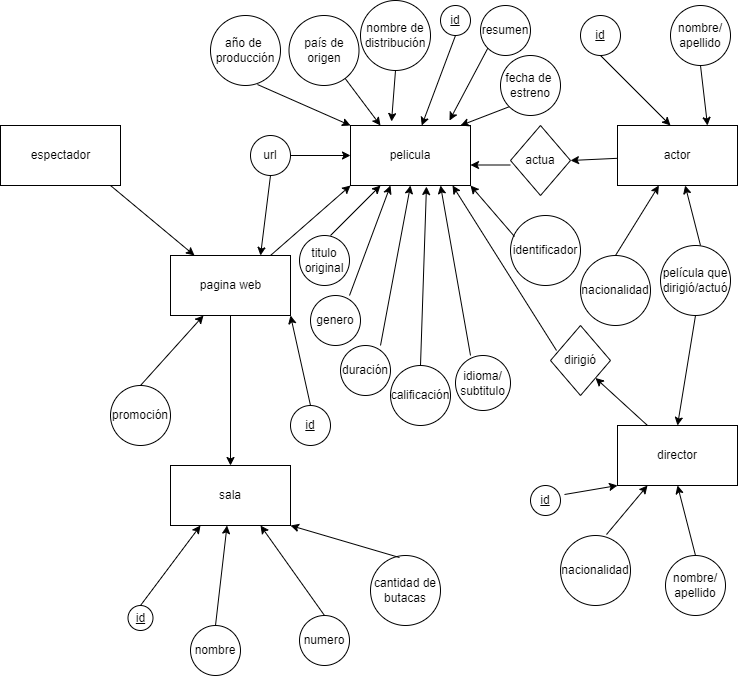

The diagram above was exported from draw.io. Its source (the exported page's mxGraphModel, read from the mxfile embedded in the PNG):
<mxGraphModel dx="1736" dy="964" grid="1" gridSize="10" guides="1" tooltips="1" connect="1" arrows="1" fold="1" page="1" pageScale="1" pageWidth="827" pageHeight="1169" math="0" shadow="0">
  <root>
    <mxCell id="0" />
    <mxCell id="1" parent="0" />
    <mxCell id="WnUaOvFXPrf1lMdvL62--2" value="" style="rounded=0;whiteSpace=wrap;html=1;" vertex="1" parent="1">
      <mxGeometry x="90" y="130" width="120" height="60" as="geometry" />
    </mxCell>
    <mxCell id="WnUaOvFXPrf1lMdvL62--4" value="espectador" style="text;html=1;resizable=0;autosize=1;align=center;verticalAlign=middle;points=[];fillColor=none;strokeColor=none;rounded=0;" vertex="1" parent="1">
      <mxGeometry x="115" y="150" width="70" height="20" as="geometry" />
    </mxCell>
    <mxCell id="WnUaOvFXPrf1lMdvL62--5" value="" style="rounded=0;whiteSpace=wrap;html=1;" vertex="1" parent="1">
      <mxGeometry x="260" y="260" width="120" height="60" as="geometry" />
    </mxCell>
    <mxCell id="WnUaOvFXPrf1lMdvL62--6" value="pagina web" style="text;html=1;resizable=0;autosize=1;align=center;verticalAlign=middle;points=[];fillColor=none;strokeColor=none;rounded=0;" vertex="1" parent="1">
      <mxGeometry x="280" y="280" width="80" height="20" as="geometry" />
    </mxCell>
    <mxCell id="WnUaOvFXPrf1lMdvL62--7" value="pelicula" style="rounded=0;whiteSpace=wrap;html=1;" vertex="1" parent="1">
      <mxGeometry x="440" y="130" width="120" height="60" as="geometry" />
    </mxCell>
    <mxCell id="WnUaOvFXPrf1lMdvL62--8" value="promoción" style="ellipse;whiteSpace=wrap;html=1;aspect=fixed;" vertex="1" parent="1">
      <mxGeometry x="200" y="390" width="60" height="60" as="geometry" />
    </mxCell>
    <mxCell id="WnUaOvFXPrf1lMdvL62--9" value="sala" style="rounded=0;whiteSpace=wrap;html=1;" vertex="1" parent="1">
      <mxGeometry x="260" y="470" width="120" height="60" as="geometry" />
    </mxCell>
    <mxCell id="WnUaOvFXPrf1lMdvL62--10" value="actor" style="rounded=0;whiteSpace=wrap;html=1;" vertex="1" parent="1">
      <mxGeometry x="707" y="130" width="120" height="60" as="geometry" />
    </mxCell>
    <mxCell id="WnUaOvFXPrf1lMdvL62--12" value="url" style="ellipse;whiteSpace=wrap;html=1;aspect=fixed;" vertex="1" parent="1">
      <mxGeometry x="340" y="140" width="40" height="40" as="geometry" />
    </mxCell>
    <mxCell id="WnUaOvFXPrf1lMdvL62--13" value="&lt;u&gt;id&lt;/u&gt;" style="ellipse;whiteSpace=wrap;html=1;aspect=fixed;" vertex="1" parent="1">
      <mxGeometry x="380" y="410" width="40" height="40" as="geometry" />
    </mxCell>
    <mxCell id="WnUaOvFXPrf1lMdvL62--14" value="" style="endArrow=classic;html=1;rounded=0;entryX=1;entryY=1;entryDx=0;entryDy=0;" edge="1" parent="1" target="WnUaOvFXPrf1lMdvL62--5">
      <mxGeometry width="50" height="50" relative="1" as="geometry">
        <mxPoint x="400" y="410" as="sourcePoint" />
        <mxPoint x="450" y="360" as="targetPoint" />
      </mxGeometry>
    </mxCell>
    <mxCell id="WnUaOvFXPrf1lMdvL62--15" value="" style="endArrow=classic;html=1;rounded=0;entryX=0.75;entryY=0;entryDx=0;entryDy=0;exitX=0.5;exitY=1;exitDx=0;exitDy=0;" edge="1" parent="1" source="WnUaOvFXPrf1lMdvL62--12" target="WnUaOvFXPrf1lMdvL62--5">
      <mxGeometry width="50" height="50" relative="1" as="geometry">
        <mxPoint x="320" y="410" as="sourcePoint" />
        <mxPoint x="370" y="360" as="targetPoint" />
      </mxGeometry>
    </mxCell>
    <mxCell id="WnUaOvFXPrf1lMdvL62--16" value="" style="endArrow=classic;html=1;rounded=0;" edge="1" parent="1" target="WnUaOvFXPrf1lMdvL62--5">
      <mxGeometry width="50" height="50" relative="1" as="geometry">
        <mxPoint x="230" y="390" as="sourcePoint" />
        <mxPoint x="280" y="340" as="targetPoint" />
      </mxGeometry>
    </mxCell>
    <mxCell id="WnUaOvFXPrf1lMdvL62--17" value="" style="endArrow=classic;html=1;rounded=0;exitX=0.5;exitY=1;exitDx=0;exitDy=0;entryX=0.5;entryY=0;entryDx=0;entryDy=0;" edge="1" parent="1" source="WnUaOvFXPrf1lMdvL62--5" target="WnUaOvFXPrf1lMdvL62--9">
      <mxGeometry width="50" height="50" relative="1" as="geometry">
        <mxPoint x="320" y="260" as="sourcePoint" />
        <mxPoint x="320" y="430" as="targetPoint" />
      </mxGeometry>
    </mxCell>
    <mxCell id="WnUaOvFXPrf1lMdvL62--18" value="" style="endArrow=classic;html=1;rounded=0;entryX=0.2;entryY=0;entryDx=0;entryDy=0;entryPerimeter=0;" edge="1" parent="1" target="WnUaOvFXPrf1lMdvL62--5">
      <mxGeometry width="50" height="50" relative="1" as="geometry">
        <mxPoint x="200" y="190" as="sourcePoint" />
        <mxPoint x="250" y="140" as="targetPoint" />
      </mxGeometry>
    </mxCell>
    <mxCell id="WnUaOvFXPrf1lMdvL62--19" value="" style="endArrow=classic;html=1;rounded=0;entryX=0;entryY=1;entryDx=0;entryDy=0;" edge="1" parent="1" target="WnUaOvFXPrf1lMdvL62--7">
      <mxGeometry width="50" height="50" relative="1" as="geometry">
        <mxPoint x="360" y="260" as="sourcePoint" />
        <mxPoint x="410" y="210" as="targetPoint" />
      </mxGeometry>
    </mxCell>
    <mxCell id="WnUaOvFXPrf1lMdvL62--21" value="actua" style="rhombus;whiteSpace=wrap;html=1;" vertex="1" parent="1">
      <mxGeometry x="600" y="130" width="60" height="70" as="geometry" />
    </mxCell>
    <mxCell id="WnUaOvFXPrf1lMdvL62--22" value="" style="endArrow=classic;html=1;rounded=0;" edge="1" parent="1">
      <mxGeometry width="50" height="50" relative="1" as="geometry">
        <mxPoint x="600" y="169.5" as="sourcePoint" />
        <mxPoint x="560" y="169.5" as="targetPoint" />
      </mxGeometry>
    </mxCell>
    <mxCell id="WnUaOvFXPrf1lMdvL62--23" value="" style="endArrow=classic;html=1;rounded=0;entryX=1;entryY=0.5;entryDx=0;entryDy=0;" edge="1" parent="1" source="WnUaOvFXPrf1lMdvL62--10" target="WnUaOvFXPrf1lMdvL62--21">
      <mxGeometry width="50" height="50" relative="1" as="geometry">
        <mxPoint x="700" y="170" as="sourcePoint" />
        <mxPoint x="440" y="220" as="targetPoint" />
      </mxGeometry>
    </mxCell>
    <mxCell id="WnUaOvFXPrf1lMdvL62--24" value="&lt;u&gt;id&lt;/u&gt;" style="ellipse;whiteSpace=wrap;html=1;aspect=fixed;" vertex="1" parent="1">
      <mxGeometry x="670" y="20" width="40" height="40" as="geometry" />
    </mxCell>
    <mxCell id="WnUaOvFXPrf1lMdvL62--26" value="nombre/&lt;br&gt;apellido" style="ellipse;whiteSpace=wrap;html=1;aspect=fixed;" vertex="1" parent="1">
      <mxGeometry x="760" y="10" width="60" height="60" as="geometry" />
    </mxCell>
    <mxCell id="WnUaOvFXPrf1lMdvL62--27" value="nacionalidad" style="ellipse;whiteSpace=wrap;html=1;aspect=fixed;" vertex="1" parent="1">
      <mxGeometry x="670" y="260" width="70" height="70" as="geometry" />
    </mxCell>
    <mxCell id="WnUaOvFXPrf1lMdvL62--28" value="película que dirigió/actuó" style="ellipse;whiteSpace=wrap;html=1;aspect=fixed;" vertex="1" parent="1">
      <mxGeometry x="750" y="250" width="70" height="70" as="geometry" />
    </mxCell>
    <mxCell id="WnUaOvFXPrf1lMdvL62--30" value="" style="endArrow=classic;html=1;rounded=0;exitX=0.5;exitY=0;exitDx=0;exitDy=0;" edge="1" parent="1" source="WnUaOvFXPrf1lMdvL62--27" target="WnUaOvFXPrf1lMdvL62--10">
      <mxGeometry width="50" height="50" relative="1" as="geometry">
        <mxPoint x="670" y="250" as="sourcePoint" />
        <mxPoint x="720" y="200" as="targetPoint" />
      </mxGeometry>
    </mxCell>
    <mxCell id="WnUaOvFXPrf1lMdvL62--31" value="" style="endArrow=classic;html=1;rounded=0;" edge="1" parent="1" target="WnUaOvFXPrf1lMdvL62--10">
      <mxGeometry width="50" height="50" relative="1" as="geometry">
        <mxPoint x="790" y="250" as="sourcePoint" />
        <mxPoint x="840" y="200" as="targetPoint" />
      </mxGeometry>
    </mxCell>
    <mxCell id="WnUaOvFXPrf1lMdvL62--32" value="" style="endArrow=classic;html=1;rounded=0;" edge="1" parent="1">
      <mxGeometry width="50" height="50" relative="1" as="geometry">
        <mxPoint x="690" y="60" as="sourcePoint" />
        <mxPoint x="760" y="130" as="targetPoint" />
      </mxGeometry>
    </mxCell>
    <mxCell id="WnUaOvFXPrf1lMdvL62--33" value="" style="endArrow=classic;html=1;rounded=0;entryX=0.75;entryY=0;entryDx=0;entryDy=0;exitX=0.5;exitY=1;exitDx=0;exitDy=0;" edge="1" parent="1" source="WnUaOvFXPrf1lMdvL62--26" target="WnUaOvFXPrf1lMdvL62--10">
      <mxGeometry width="50" height="50" relative="1" as="geometry">
        <mxPoint x="500" y="260" as="sourcePoint" />
        <mxPoint x="550" y="210" as="targetPoint" />
      </mxGeometry>
    </mxCell>
    <mxCell id="WnUaOvFXPrf1lMdvL62--34" value="&lt;u&gt;id&lt;/u&gt;" style="ellipse;whiteSpace=wrap;html=1;aspect=fixed;" vertex="1" parent="1">
      <mxGeometry x="530" y="10" width="30" height="30" as="geometry" />
    </mxCell>
    <mxCell id="WnUaOvFXPrf1lMdvL62--35" value="nombre de distribución" style="ellipse;whiteSpace=wrap;html=1;aspect=fixed;" vertex="1" parent="1">
      <mxGeometry x="450" y="5" width="70" height="70" as="geometry" />
    </mxCell>
    <mxCell id="WnUaOvFXPrf1lMdvL62--36" value="resumen" style="ellipse;whiteSpace=wrap;html=1;aspect=fixed;" vertex="1" parent="1">
      <mxGeometry x="570" y="10" width="50" height="50" as="geometry" />
    </mxCell>
    <mxCell id="WnUaOvFXPrf1lMdvL62--37" value="titulo original" style="ellipse;whiteSpace=wrap;html=1;aspect=fixed;" vertex="1" parent="1">
      <mxGeometry x="389" y="240" width="50" height="50" as="geometry" />
    </mxCell>
    <mxCell id="WnUaOvFXPrf1lMdvL62--38" value="genero" style="ellipse;whiteSpace=wrap;html=1;aspect=fixed;" vertex="1" parent="1">
      <mxGeometry x="400" y="300" width="50" height="50" as="geometry" />
    </mxCell>
    <mxCell id="WnUaOvFXPrf1lMdvL62--39" value="duración" style="ellipse;whiteSpace=wrap;html=1;aspect=fixed;" vertex="1" parent="1">
      <mxGeometry x="430" y="350" width="50" height="50" as="geometry" />
    </mxCell>
    <mxCell id="WnUaOvFXPrf1lMdvL62--40" value="calificación" style="ellipse;whiteSpace=wrap;html=1;aspect=fixed;" vertex="1" parent="1">
      <mxGeometry x="480" y="370" width="60" height="60" as="geometry" />
    </mxCell>
    <mxCell id="WnUaOvFXPrf1lMdvL62--41" value="idioma/&lt;br&gt;subtitulo" style="ellipse;whiteSpace=wrap;html=1;aspect=fixed;" vertex="1" parent="1">
      <mxGeometry x="545" y="360" width="55" height="55" as="geometry" />
    </mxCell>
    <mxCell id="WnUaOvFXPrf1lMdvL62--42" value="identificador" style="ellipse;whiteSpace=wrap;html=1;aspect=fixed;" vertex="1" parent="1">
      <mxGeometry x="600" y="220" width="70" height="70" as="geometry" />
    </mxCell>
    <mxCell id="WnUaOvFXPrf1lMdvL62--43" value="año de&amp;nbsp;&lt;br&gt;producción" style="ellipse;whiteSpace=wrap;html=1;aspect=fixed;" vertex="1" parent="1">
      <mxGeometry x="300" y="20" width="70" height="70" as="geometry" />
    </mxCell>
    <mxCell id="WnUaOvFXPrf1lMdvL62--44" value="país de origen" style="ellipse;whiteSpace=wrap;html=1;aspect=fixed;" vertex="1" parent="1">
      <mxGeometry x="378.5" y="20" width="70" height="70" as="geometry" />
    </mxCell>
    <mxCell id="WnUaOvFXPrf1lMdvL62--45" value="fecha de&amp;nbsp;&lt;br&gt;estreno" style="ellipse;whiteSpace=wrap;html=1;aspect=fixed;" vertex="1" parent="1">
      <mxGeometry x="590" y="60" width="60" height="60" as="geometry" />
    </mxCell>
    <mxCell id="WnUaOvFXPrf1lMdvL62--46" value="" style="endArrow=classic;html=1;rounded=0;entryX=0;entryY=0;entryDx=0;entryDy=0;exitX=0.671;exitY=0.986;exitDx=0;exitDy=0;exitPerimeter=0;" edge="1" parent="1" source="WnUaOvFXPrf1lMdvL62--43" target="WnUaOvFXPrf1lMdvL62--7">
      <mxGeometry width="50" height="50" relative="1" as="geometry">
        <mxPoint x="490" y="115" as="sourcePoint" />
        <mxPoint x="540" y="65" as="targetPoint" />
      </mxGeometry>
    </mxCell>
    <mxCell id="WnUaOvFXPrf1lMdvL62--47" value="" style="endArrow=classic;html=1;rounded=0;exitX=0.5;exitY=1;exitDx=0;exitDy=0;entryX=0.342;entryY=-0.067;entryDx=0;entryDy=0;entryPerimeter=0;" edge="1" parent="1" source="WnUaOvFXPrf1lMdvL62--35" target="WnUaOvFXPrf1lMdvL62--7">
      <mxGeometry width="50" height="50" relative="1" as="geometry">
        <mxPoint x="505" y="115" as="sourcePoint" />
        <mxPoint x="555" y="65" as="targetPoint" />
      </mxGeometry>
    </mxCell>
    <mxCell id="WnUaOvFXPrf1lMdvL62--48" value="" style="endArrow=classic;html=1;rounded=0;exitX=0.5;exitY=1;exitDx=0;exitDy=0;" edge="1" parent="1" source="WnUaOvFXPrf1lMdvL62--34" target="WnUaOvFXPrf1lMdvL62--7">
      <mxGeometry width="50" height="50" relative="1" as="geometry">
        <mxPoint x="530" y="115" as="sourcePoint" />
        <mxPoint x="580" y="65" as="targetPoint" />
      </mxGeometry>
    </mxCell>
    <mxCell id="WnUaOvFXPrf1lMdvL62--49" value="" style="endArrow=classic;html=1;rounded=0;exitX=0;exitY=1;exitDx=0;exitDy=0;entryX=0.825;entryY=-0.083;entryDx=0;entryDy=0;entryPerimeter=0;" edge="1" parent="1" source="WnUaOvFXPrf1lMdvL62--36" target="WnUaOvFXPrf1lMdvL62--7">
      <mxGeometry width="50" height="50" relative="1" as="geometry">
        <mxPoint x="540" y="115" as="sourcePoint" />
        <mxPoint x="590" y="65" as="targetPoint" />
      </mxGeometry>
    </mxCell>
    <mxCell id="WnUaOvFXPrf1lMdvL62--50" value="" style="endArrow=classic;html=1;rounded=0;exitX=0;exitY=1;exitDx=0;exitDy=0;" edge="1" parent="1" source="WnUaOvFXPrf1lMdvL62--45">
      <mxGeometry width="50" height="50" relative="1" as="geometry">
        <mxPoint x="500" y="180" as="sourcePoint" />
        <mxPoint x="550" y="130" as="targetPoint" />
        <Array as="points" />
      </mxGeometry>
    </mxCell>
    <mxCell id="WnUaOvFXPrf1lMdvL62--51" value="" style="endArrow=classic;html=1;rounded=0;" edge="1" parent="1">
      <mxGeometry width="50" height="50" relative="1" as="geometry">
        <mxPoint x="420" y="240" as="sourcePoint" />
        <mxPoint x="470" y="190" as="targetPoint" />
      </mxGeometry>
    </mxCell>
    <mxCell id="WnUaOvFXPrf1lMdvL62--52" value="" style="endArrow=classic;html=1;rounded=0;entryX=0.333;entryY=1;entryDx=0;entryDy=0;entryPerimeter=0;" edge="1" parent="1" target="WnUaOvFXPrf1lMdvL62--7">
      <mxGeometry width="50" height="50" relative="1" as="geometry">
        <mxPoint x="439" y="300" as="sourcePoint" />
        <mxPoint x="489" y="260" as="targetPoint" />
      </mxGeometry>
    </mxCell>
    <mxCell id="WnUaOvFXPrf1lMdvL62--53" value="" style="endArrow=classic;html=1;rounded=0;exitX=0.8;exitY=0;exitDx=0;exitDy=0;exitPerimeter=0;entryX=0.5;entryY=1;entryDx=0;entryDy=0;" edge="1" parent="1" source="WnUaOvFXPrf1lMdvL62--39" target="WnUaOvFXPrf1lMdvL62--7">
      <mxGeometry width="50" height="50" relative="1" as="geometry">
        <mxPoint x="500" y="380" as="sourcePoint" />
        <mxPoint x="550" y="330" as="targetPoint" />
      </mxGeometry>
    </mxCell>
    <mxCell id="WnUaOvFXPrf1lMdvL62--54" value="" style="endArrow=classic;html=1;rounded=0;exitX=0.5;exitY=0;exitDx=0;exitDy=0;entryX=0.633;entryY=1.017;entryDx=0;entryDy=0;entryPerimeter=0;" edge="1" parent="1" source="WnUaOvFXPrf1lMdvL62--40" target="WnUaOvFXPrf1lMdvL62--7">
      <mxGeometry width="50" height="50" relative="1" as="geometry">
        <mxPoint x="495" y="340" as="sourcePoint" />
        <mxPoint x="545" y="290" as="targetPoint" />
      </mxGeometry>
    </mxCell>
    <mxCell id="WnUaOvFXPrf1lMdvL62--55" value="" style="endArrow=classic;html=1;rounded=0;exitX=0.273;exitY=0;exitDx=0;exitDy=0;exitPerimeter=0;entryX=0.75;entryY=1;entryDx=0;entryDy=0;" edge="1" parent="1" source="WnUaOvFXPrf1lMdvL62--41" target="WnUaOvFXPrf1lMdvL62--7">
      <mxGeometry width="50" height="50" relative="1" as="geometry">
        <mxPoint x="517" y="340" as="sourcePoint" />
        <mxPoint x="567" y="290" as="targetPoint" />
      </mxGeometry>
    </mxCell>
    <mxCell id="WnUaOvFXPrf1lMdvL62--56" value="" style="endArrow=classic;html=1;rounded=0;entryX=0.25;entryY=0;entryDx=0;entryDy=0;" edge="1" parent="1" source="WnUaOvFXPrf1lMdvL62--44" target="WnUaOvFXPrf1lMdvL62--7">
      <mxGeometry width="50" height="50" relative="1" as="geometry">
        <mxPoint x="500" y="280" as="sourcePoint" />
        <mxPoint x="550" y="230" as="targetPoint" />
      </mxGeometry>
    </mxCell>
    <mxCell id="WnUaOvFXPrf1lMdvL62--57" value="" style="endArrow=classic;html=1;rounded=0;exitX=0.057;exitY=0.3;exitDx=0;exitDy=0;exitPerimeter=0;entryX=1;entryY=1;entryDx=0;entryDy=0;" edge="1" parent="1" source="WnUaOvFXPrf1lMdvL62--42" target="WnUaOvFXPrf1lMdvL62--7">
      <mxGeometry width="50" height="50" relative="1" as="geometry">
        <mxPoint x="500" y="280" as="sourcePoint" />
        <mxPoint x="550" y="230" as="targetPoint" />
      </mxGeometry>
    </mxCell>
    <mxCell id="WnUaOvFXPrf1lMdvL62--58" value="" style="endArrow=classic;html=1;rounded=0;exitX=1;exitY=0.5;exitDx=0;exitDy=0;entryX=0;entryY=0.5;entryDx=0;entryDy=0;" edge="1" parent="1" source="WnUaOvFXPrf1lMdvL62--12" target="WnUaOvFXPrf1lMdvL62--7">
      <mxGeometry width="50" height="50" relative="1" as="geometry">
        <mxPoint x="500" y="180" as="sourcePoint" />
        <mxPoint x="550" y="130" as="targetPoint" />
      </mxGeometry>
    </mxCell>
    <mxCell id="WnUaOvFXPrf1lMdvL62--59" value="&lt;u&gt;id&lt;/u&gt;" style="ellipse;whiteSpace=wrap;html=1;aspect=fixed;" vertex="1" parent="1">
      <mxGeometry x="217.5" y="610" width="25" height="25" as="geometry" />
    </mxCell>
    <mxCell id="WnUaOvFXPrf1lMdvL62--60" value="nombre" style="ellipse;whiteSpace=wrap;html=1;aspect=fixed;" vertex="1" parent="1">
      <mxGeometry x="280" y="630" width="50" height="50" as="geometry" />
    </mxCell>
    <mxCell id="WnUaOvFXPrf1lMdvL62--61" value="numero" style="ellipse;whiteSpace=wrap;html=1;aspect=fixed;" vertex="1" parent="1">
      <mxGeometry x="389" y="620" width="50" height="50" as="geometry" />
    </mxCell>
    <mxCell id="WnUaOvFXPrf1lMdvL62--62" value="cantidad de butacas" style="ellipse;whiteSpace=wrap;html=1;aspect=fixed;" vertex="1" parent="1">
      <mxGeometry x="460" y="560" width="70" height="70" as="geometry" />
    </mxCell>
    <mxCell id="WnUaOvFXPrf1lMdvL62--63" value="" style="endArrow=classic;html=1;rounded=0;exitX=0.5;exitY=0;exitDx=0;exitDy=0;entryX=0.25;entryY=1;entryDx=0;entryDy=0;" edge="1" parent="1" source="WnUaOvFXPrf1lMdvL62--59" target="WnUaOvFXPrf1lMdvL62--9">
      <mxGeometry width="50" height="50" relative="1" as="geometry">
        <mxPoint x="250" y="585" as="sourcePoint" />
        <mxPoint x="300" y="535" as="targetPoint" />
      </mxGeometry>
    </mxCell>
    <mxCell id="WnUaOvFXPrf1lMdvL62--64" value="" style="endArrow=classic;html=1;rounded=0;exitX=0.5;exitY=0;exitDx=0;exitDy=0;" edge="1" parent="1" source="WnUaOvFXPrf1lMdvL62--60" target="WnUaOvFXPrf1lMdvL62--9">
      <mxGeometry width="50" height="50" relative="1" as="geometry">
        <mxPoint x="300" y="620" as="sourcePoint" />
        <mxPoint x="350" y="570" as="targetPoint" />
      </mxGeometry>
    </mxCell>
    <mxCell id="WnUaOvFXPrf1lMdvL62--65" value="" style="endArrow=classic;html=1;rounded=0;exitX=0.5;exitY=0;exitDx=0;exitDy=0;entryX=0.75;entryY=1;entryDx=0;entryDy=0;" edge="1" parent="1" source="WnUaOvFXPrf1lMdvL62--61" target="WnUaOvFXPrf1lMdvL62--9">
      <mxGeometry width="50" height="50" relative="1" as="geometry">
        <mxPoint x="370" y="600" as="sourcePoint" />
        <mxPoint x="420" y="550" as="targetPoint" />
      </mxGeometry>
    </mxCell>
    <mxCell id="WnUaOvFXPrf1lMdvL62--66" value="" style="endArrow=classic;html=1;rounded=0;exitX=0.414;exitY=0.029;exitDx=0;exitDy=0;exitPerimeter=0;entryX=1;entryY=1;entryDx=0;entryDy=0;" edge="1" parent="1" source="WnUaOvFXPrf1lMdvL62--62" target="WnUaOvFXPrf1lMdvL62--9">
      <mxGeometry width="50" height="50" relative="1" as="geometry">
        <mxPoint x="500" y="560" as="sourcePoint" />
        <mxPoint x="550" y="510" as="targetPoint" />
      </mxGeometry>
    </mxCell>
    <mxCell id="WnUaOvFXPrf1lMdvL62--67" value="director" style="rounded=0;whiteSpace=wrap;html=1;" vertex="1" parent="1">
      <mxGeometry x="707" y="430" width="120" height="60" as="geometry" />
    </mxCell>
    <mxCell id="WnUaOvFXPrf1lMdvL62--68" value="" style="endArrow=classic;html=1;rounded=0;exitX=0.5;exitY=1;exitDx=0;exitDy=0;entryX=0.5;entryY=0;entryDx=0;entryDy=0;" edge="1" parent="1" source="WnUaOvFXPrf1lMdvL62--28" target="WnUaOvFXPrf1lMdvL62--67">
      <mxGeometry width="50" height="50" relative="1" as="geometry">
        <mxPoint x="760" y="370" as="sourcePoint" />
        <mxPoint x="810" y="320" as="targetPoint" />
      </mxGeometry>
    </mxCell>
    <mxCell id="WnUaOvFXPrf1lMdvL62--69" value="" style="endArrow=classic;html=1;rounded=0;entryX=0.85;entryY=1;entryDx=0;entryDy=0;entryPerimeter=0;exitX=0.1;exitY=0.357;exitDx=0;exitDy=0;exitPerimeter=0;" edge="1" parent="1" source="WnUaOvFXPrf1lMdvL62--70" target="WnUaOvFXPrf1lMdvL62--7">
      <mxGeometry width="50" height="50" relative="1" as="geometry">
        <mxPoint x="587" y="540" as="sourcePoint" />
        <mxPoint x="630" y="470" as="targetPoint" />
      </mxGeometry>
    </mxCell>
    <mxCell id="WnUaOvFXPrf1lMdvL62--70" value="dirigió" style="rhombus;whiteSpace=wrap;html=1;" vertex="1" parent="1">
      <mxGeometry x="640" y="330" width="60" height="70" as="geometry" />
    </mxCell>
    <mxCell id="WnUaOvFXPrf1lMdvL62--71" value="" style="endArrow=classic;html=1;rounded=0;entryX=1;entryY=1;entryDx=0;entryDy=0;exitX=0.25;exitY=0;exitDx=0;exitDy=0;" edge="1" parent="1" source="WnUaOvFXPrf1lMdvL62--67" target="WnUaOvFXPrf1lMdvL62--70">
      <mxGeometry width="50" height="50" relative="1" as="geometry">
        <mxPoint x="610" y="470" as="sourcePoint" />
        <mxPoint x="660" y="420" as="targetPoint" />
      </mxGeometry>
    </mxCell>
    <mxCell id="WnUaOvFXPrf1lMdvL62--72" value="nacionalidad" style="ellipse;whiteSpace=wrap;html=1;aspect=fixed;" vertex="1" parent="1">
      <mxGeometry x="650" y="540" width="70" height="70" as="geometry" />
    </mxCell>
    <mxCell id="WnUaOvFXPrf1lMdvL62--73" value="&lt;u&gt;id&lt;/u&gt;" style="ellipse;whiteSpace=wrap;html=1;aspect=fixed;" vertex="1" parent="1">
      <mxGeometry x="620" y="490" width="30" height="30" as="geometry" />
    </mxCell>
    <mxCell id="WnUaOvFXPrf1lMdvL62--74" value="nombre/&lt;br&gt;apellido" style="ellipse;whiteSpace=wrap;html=1;aspect=fixed;" vertex="1" parent="1">
      <mxGeometry x="755" y="560" width="60" height="60" as="geometry" />
    </mxCell>
    <mxCell id="WnUaOvFXPrf1lMdvL62--75" value="" style="endArrow=classic;html=1;rounded=0;exitX=1.133;exitY=0.3;exitDx=0;exitDy=0;exitPerimeter=0;entryX=0;entryY=1;entryDx=0;entryDy=0;" edge="1" parent="1" source="WnUaOvFXPrf1lMdvL62--73" target="WnUaOvFXPrf1lMdvL62--67">
      <mxGeometry width="50" height="50" relative="1" as="geometry">
        <mxPoint x="640" y="485" as="sourcePoint" />
        <mxPoint x="690" y="435" as="targetPoint" />
      </mxGeometry>
    </mxCell>
    <mxCell id="WnUaOvFXPrf1lMdvL62--76" value="" style="endArrow=classic;html=1;rounded=0;exitX=0.657;exitY=-0.014;exitDx=0;exitDy=0;exitPerimeter=0;entryX=0.25;entryY=1;entryDx=0;entryDy=0;" edge="1" parent="1" source="WnUaOvFXPrf1lMdvL62--72" target="WnUaOvFXPrf1lMdvL62--67">
      <mxGeometry width="50" height="50" relative="1" as="geometry">
        <mxPoint x="705" y="540" as="sourcePoint" />
        <mxPoint x="755" y="490" as="targetPoint" />
      </mxGeometry>
    </mxCell>
    <mxCell id="WnUaOvFXPrf1lMdvL62--77" value="" style="endArrow=classic;html=1;rounded=0;exitX=0.5;exitY=0;exitDx=0;exitDy=0;entryX=0.5;entryY=1;entryDx=0;entryDy=0;" edge="1" parent="1" source="WnUaOvFXPrf1lMdvL62--74" target="WnUaOvFXPrf1lMdvL62--67">
      <mxGeometry width="50" height="50" relative="1" as="geometry">
        <mxPoint x="750" y="550" as="sourcePoint" />
        <mxPoint x="800" y="500" as="targetPoint" />
      </mxGeometry>
    </mxCell>
  </root>
</mxGraphModel>